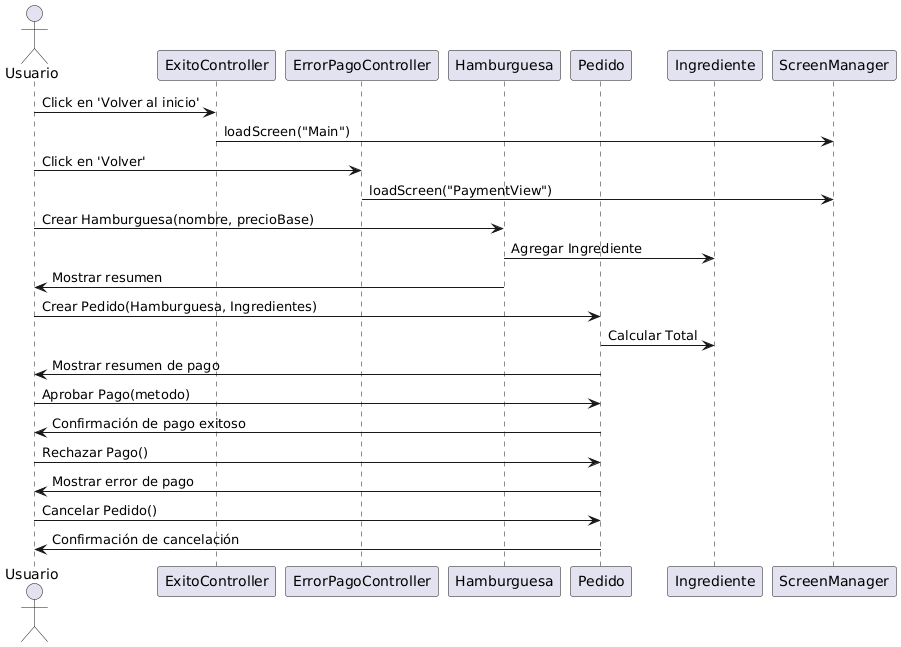

The diagram above was rendered by PlantUML. Its source (embedded in the PNG):
@startuml
actor Usuario
participant "ExitoController" as EC
participant "ErrorPagoController" as EPC
participant "Hamburguesa" as HB
participant "Pedido" as PD
participant "Ingrediente" as ING

Usuario -> EC: Click en 'Volver al inicio'
EC -> ScreenManager: loadScreen("Main")

Usuario -> EPC: Click en 'Volver'
EPC -> ScreenManager: loadScreen("PaymentView")

Usuario -> HB: Crear Hamburguesa(nombre, precioBase)
HB -> ING: Agregar Ingrediente
HB -> Usuario: Mostrar resumen

Usuario -> PD: Crear Pedido(Hamburguesa, Ingredientes)
PD -> ING: Calcular Total
PD -> Usuario: Mostrar resumen de pago

Usuario -> PD: Aprobar Pago(metodo)
PD -> Usuario: Confirmación de pago exitoso

Usuario -> PD: Rechazar Pago()
PD -> Usuario: Mostrar error de pago

Usuario -> PD: Cancelar Pedido()
PD -> Usuario: Confirmación de cancelación
@enduml